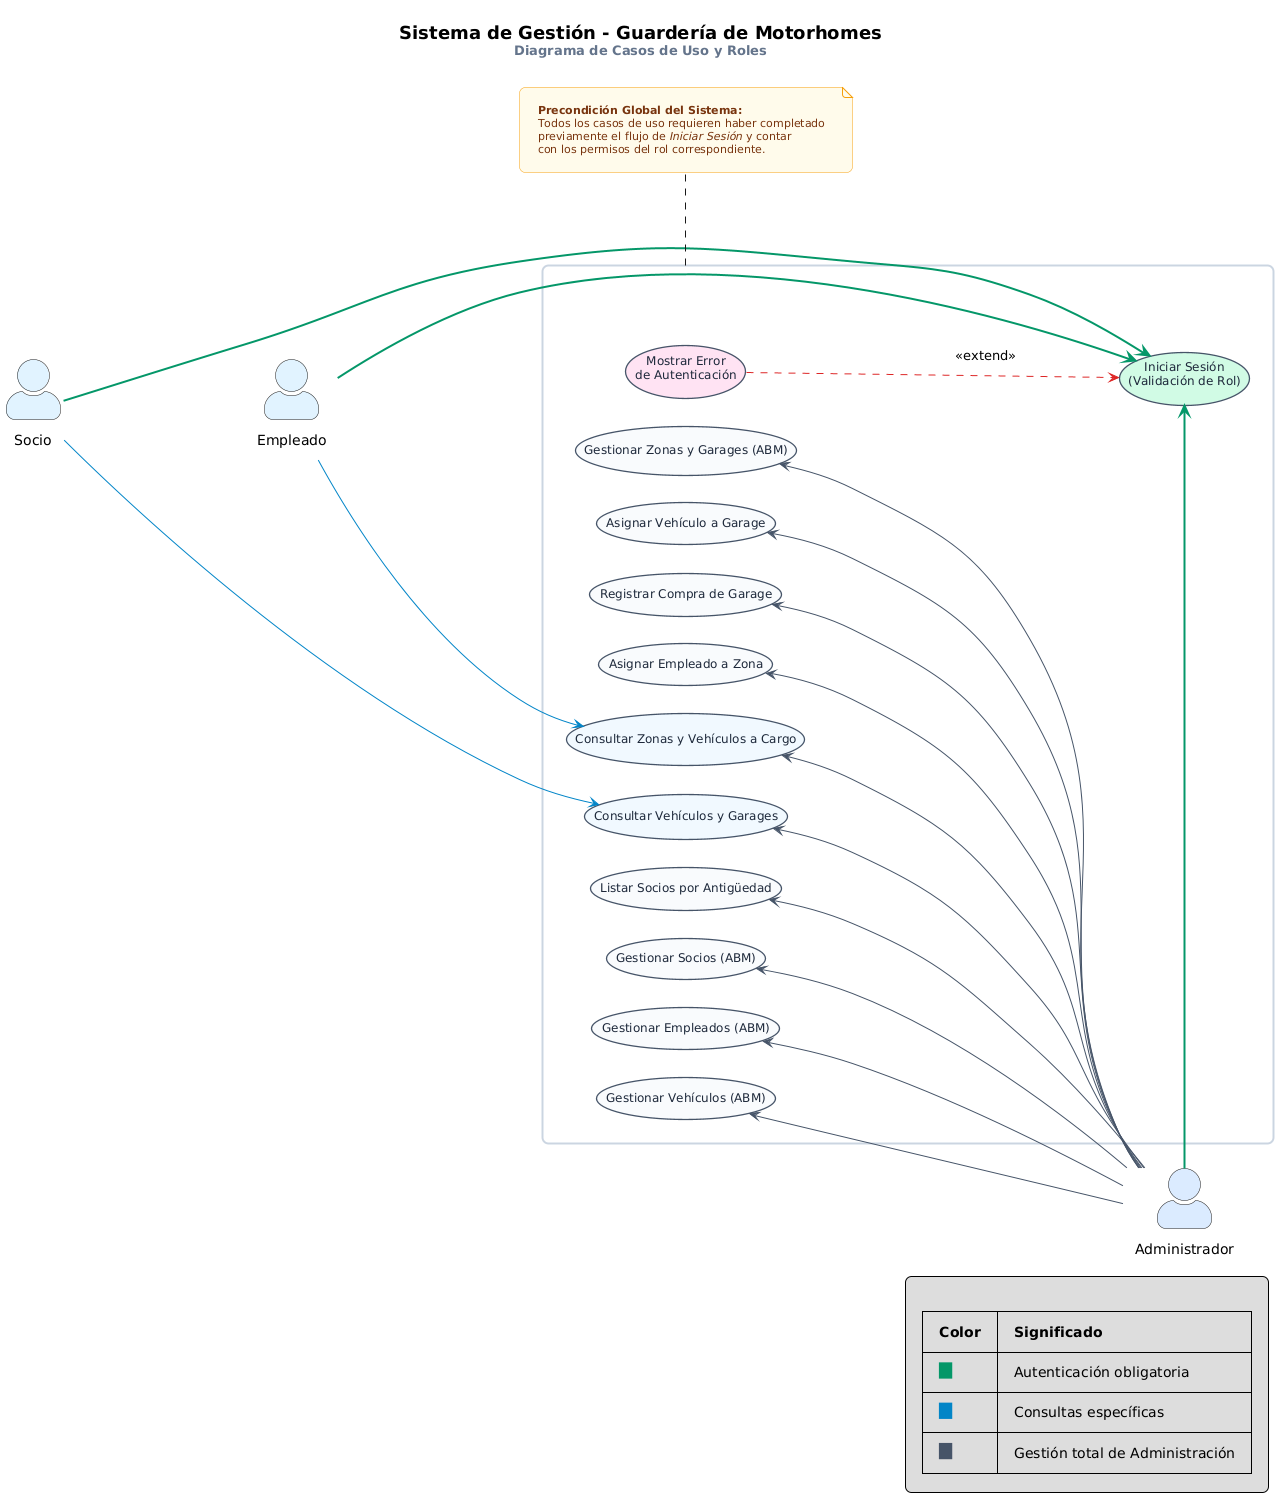

The diagram above was rendered by PlantUML. Its source (embedded in the PNG):
@startuml
' ---- CONFIGURACIÓN DE ESPACIADO AMPLIO Y LIMPIO ----
left to right direction
skinparam shadowing false
skinparam roundcorner 12
skinparam actorStyle awesome
skinparam nodesep 28
skinparam ranksep 180
skinparam padding 12

title
  <size:18><b>Sistema de Gestión - Guardería de Motorhomes</b></size>
  <size:13><color:#64748B>Diagrama de Casos de Uso y Roles</color></size>
end title

skinparam rectangle {
    BackgroundColor #FFFFFF
    BorderColor #CBD5E1
    BorderThickness 2
}

skinparam usecase {
    BackgroundColor #F8FAFC
    BorderColor #475569
    BorderThickness 1.3
    FontColor #1E293B
    FontSize 12
}

skinparam note {
    BackgroundColor #FFFBEB
    BorderColor #F59E0B
    FontColor #78350F
    FontSize 11
}

' ---- ACTORES IZQUIERDA (CONSULTA) ----
actor "Socio" as Socio #E0F2FE
actor "Empleado" as Empleado #E0F2FE

' ---- LÍMITE DEL SISTEMA (NOMBRADO PARA LA NOTA GLOBAL) ----
rectangle " " as Sistema {

    ' Módulo Seguridad
    usecase "Iniciar Sesión\n(Validación de Rol)" as UC_Login #D1FAE5
    usecase "Mostrar Error\nde Autenticación" as UC_Error #FEE2F2

    ' Módulo Consultas
    usecase "Consultar Vehículos y Garages" as UC_ConSocio #F0F9FF
    usecase "Consultar Zonas y Vehículos a Cargo" as UC_ConEmp #F0F9FF

    ' Módulo Administración
    usecase "Listar Socios por Antigüedad" as UC_ListAntiguedad
    usecase "Gestionar Socios (ABM)" as UC_ABM_Socios
    usecase "Gestionar Empleados (ABM)" as UC_ABM_Empleados
    usecase "Gestionar Vehículos (ABM)" as UC_ABM_Vehiculos
    usecase "Gestionar Zonas y Garages (ABM)" as UC_ABM_Garages
    usecase "Asignar Vehículo a Garage" as UC_AsigVehiculo
    usecase "Registrar Compra de Garage" as UC_CompraGarage
    usecase "Asignar Empleado a Zona" as UC_AsigEmpZona
}

' ---- ACTOR DERECHA (GESTIÓN TOTAL) ----
actor "Administrador" as Admin #DBEAFE

' ---- ALINEACIÓN VERTICAL DE ACTORES ----
Socio -[hidden]down- Empleado

' ---- CONEXIONES IZQUIERDA ----
Socio -[#059669,thickness=2]-> UC_Login
Socio -[#0284C7]-> UC_ConSocio

Empleado -[#059669,thickness=2]-> UC_Login
Empleado -[#0284C7]-> UC_ConEmp

UC_Error .[#DC2626].> UC_Login : <<extend>>

' ---- CONEXIONES DERECHA ----
UC_Login <-[#059669,thickness=2]- Admin

UC_ConSocio <-[#475569]- Admin
UC_ConEmp <-[#475569]- Admin
UC_ListAntiguedad <-[#475569]- Admin
UC_ABM_Socios <-[#475569]- Admin
UC_ABM_Empleados <-[#475569]- Admin
UC_ABM_Vehiculos <-[#475569]- Admin
UC_ABM_Garages <-[#475569]- Admin
UC_AsigVehiculo <-[#475569]- Admin
UC_CompraGarage <-[#475569]- Admin
UC_AsigEmpZona <-[#475569]- Admin

' ---- NOTA GLOBAL CONECTADA AL BORDE DEL SISTEMA ----
note bottom of Sistema
  <b>Precondición Global del Sistema:</b>
  Todos los casos de uso requieren haber completado
  previamente el flujo de <i>Iniciar Sesión</i> y contar
  con los permisos del rol correspondiente.
end note

' ---- LEYENDA EXPLICATIVA ----
legend bottom right

  |= Color |= Significado |
  | <back:#059669>   </back> | Autenticación obligatoria |
  | <back:#0284C7>   </back> | Consultas específicas |
  | <back:#475569>   </back> | Gestión total de Administración |
endlegend
@enduml